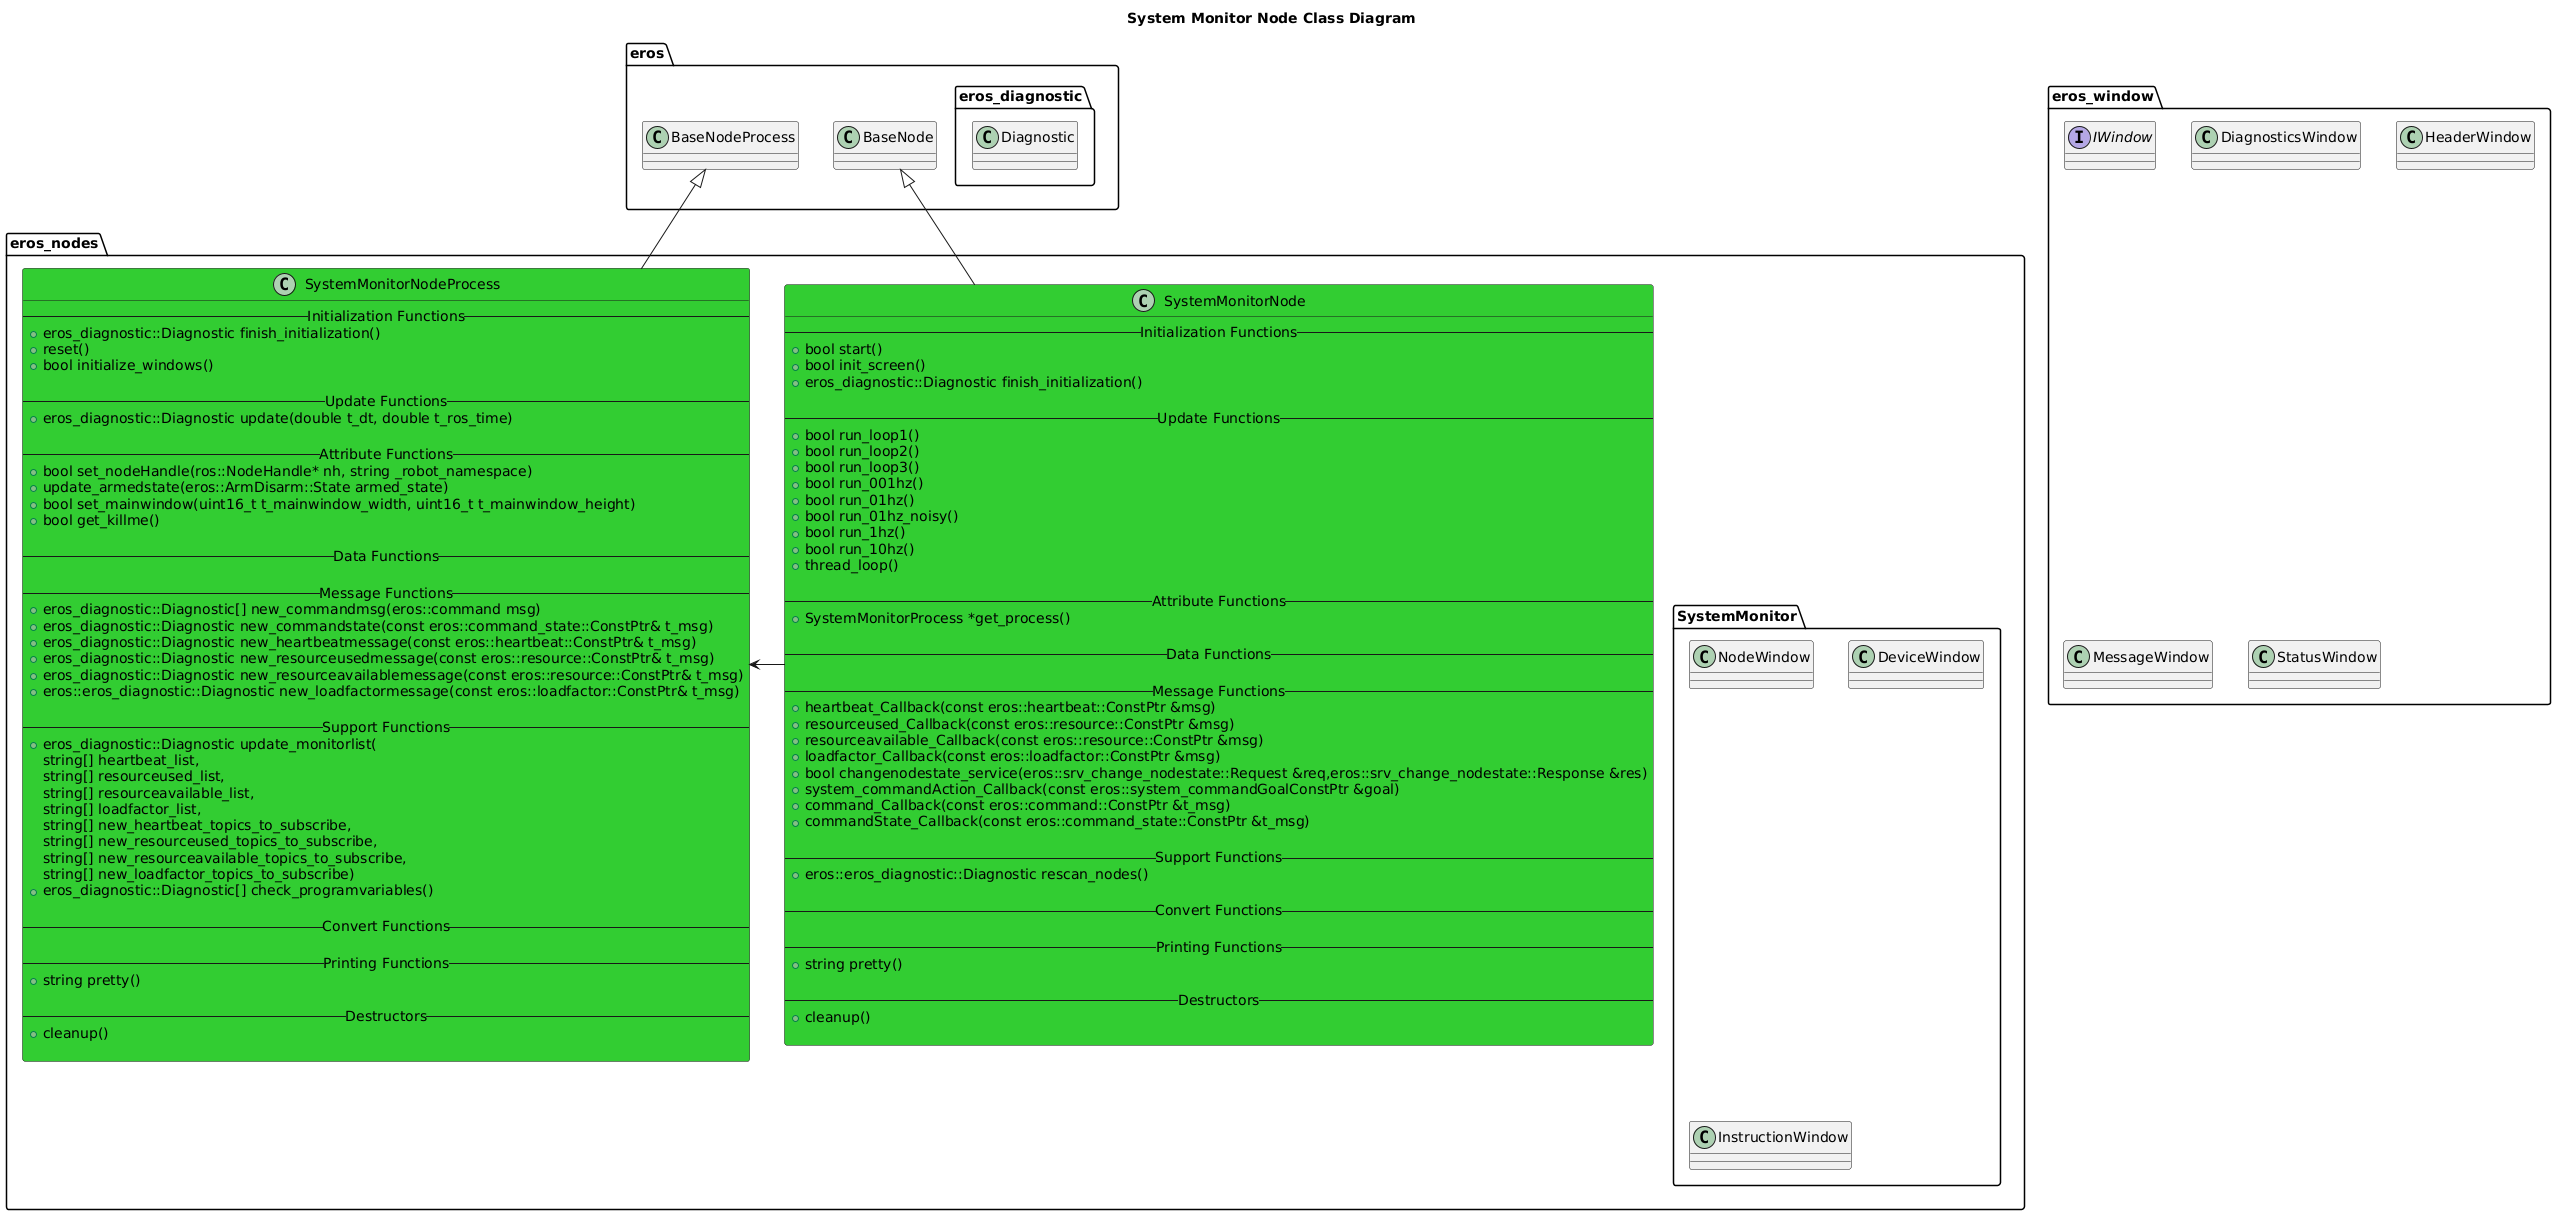

The diagram above was rendered by PlantUML. Its source (embedded in the PNG):
@startuml
title System Monitor Node Class Diagram
package eros {
    class BaseNode
    class BaseNodeProcess
    namespace eros_diagnostic {
        class Diagnostic
    }
}
namespace eros_window {
    interface IWindow
    class DiagnosticsWindow
    class HeaderWindow
    class MessageWindow
    class StatusWindow
}
namespace eros_nodes {
    namespace SystemMonitor {
        class NodeWindow
        class DeviceWindow
        class InstructionWindow
    }
    class SystemMonitorNode #LimeGreen {
        -- Initialization Functions --
        +bool start()
        +bool init_screen()
        +eros_diagnostic::Diagnostic finish_initialization()

        -- Update Functions --
        +bool run_loop1()
        +bool run_loop2()
        +bool run_loop3()
        +bool run_001hz()
        +bool run_01hz()
        +bool run_01hz_noisy()
        +bool run_1hz()
        +bool run_10hz()
        +thread_loop()

        -- Attribute Functions --
        +SystemMonitorProcess *get_process()

        -- Data Functions --

        -- Message Functions --
        +heartbeat_Callback(const eros::heartbeat::ConstPtr &msg)
        +resourceused_Callback(const eros::resource::ConstPtr &msg)
        +resourceavailable_Callback(const eros::resource::ConstPtr &msg)
        +loadfactor_Callback(const eros::loadfactor::ConstPtr &msg)
        +bool changenodestate_service(eros::srv_change_nodestate::Request &req,eros::srv_change_nodestate::Response &res)
        +system_commandAction_Callback(const eros::system_commandGoalConstPtr &goal)
        +command_Callback(const eros::command::ConstPtr &t_msg)
        +commandState_Callback(const eros::command_state::ConstPtr &t_msg)

        -- Support Functions --
        +eros::eros_diagnostic::Diagnostic rescan_nodes()

        -- Convert Functions --
        
        -- Printing Functions --
        +string pretty()

        -- Destructors --
        +cleanup()
   
    }
    class SystemMonitorNodeProcess #LimeGreen {
        -- Initialization Functions --
        +eros_diagnostic::Diagnostic finish_initialization()
        +reset()
        +bool initialize_windows()

        -- Update Functions --
        +eros_diagnostic::Diagnostic update(double t_dt, double t_ros_time)

        -- Attribute Functions --
        +bool set_nodeHandle(ros::NodeHandle* nh, string _robot_namespace)
        +update_armedstate(eros::ArmDisarm::State armed_state)
        +bool set_mainwindow(uint16_t t_mainwindow_width, uint16_t t_mainwindow_height)
        +bool get_killme()

        -- Data Functions --

        -- Message Functions --
        +eros_diagnostic::Diagnostic[] new_commandmsg(eros::command msg)
        +eros_diagnostic::Diagnostic new_commandstate(const eros::command_state::ConstPtr& t_msg)
        +eros_diagnostic::Diagnostic new_heartbeatmessage(const eros::heartbeat::ConstPtr& t_msg)
        +eros_diagnostic::Diagnostic new_resourceusedmessage(const eros::resource::ConstPtr& t_msg)
        +eros_diagnostic::Diagnostic new_resourceavailablemessage(const eros::resource::ConstPtr& t_msg)
        +eros::eros_diagnostic::Diagnostic new_loadfactormessage(const eros::loadfactor::ConstPtr& t_msg)

        -- Support Functions --
        +eros_diagnostic::Diagnostic update_monitorlist(
            string[] heartbeat_list,
            string[] resourceused_list,
            string[] resourceavailable_list,
            string[] loadfactor_list,
            string[] new_heartbeat_topics_to_subscribe,
            string[] new_resourceused_topics_to_subscribe,
            string[] new_resourceavailable_topics_to_subscribe,
            string[] new_loadfactor_topics_to_subscribe)
        +eros_diagnostic::Diagnostic[] check_programvariables()

        -- Convert Functions --
        
        -- Printing Functions --
        +string pretty()

        -- Destructors --
        +cleanup()

    }

    BaseNode <|-- SystemMonitorNode
    BaseNodeProcess <|-- SystemMonitorNodeProcess
    SystemMonitorNode -> SystemMonitorNodeProcess 
}

@enduml